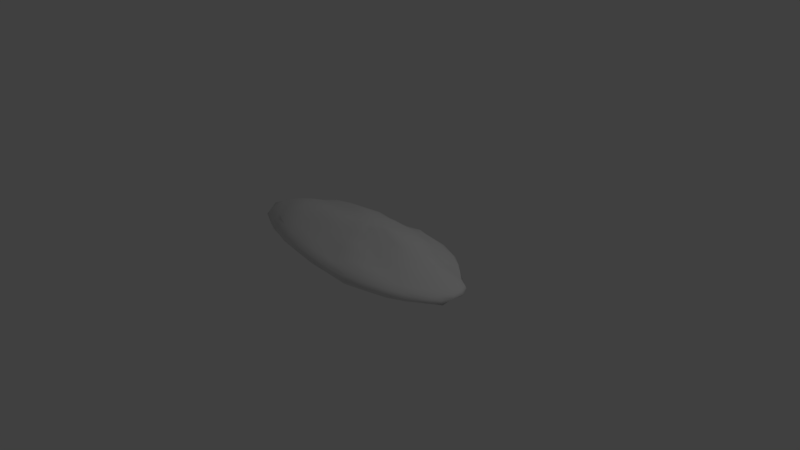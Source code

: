 # Source: SnowBump.blend  (saved by Blender 2.77.0; exported with 4.5.12 LTS)
import bpy
from mathutils import Matrix  # noqa: F401  (used for matrix-valued properties, if any)

bpy.ops.wm.read_factory_settings(use_empty=True)
scene = bpy.context.scene
scene.name = 'Scene'

# ---- collections
col_collection_1 = bpy.data.collections.new('Collection 1'); scene.collection.children.link(col_collection_1)

# ---- world
world_world = bpy.data.worlds.new('World'); scene.world = world_world
world_world.color = (0.05088, 0.05088, 0.05088)
world_world.use_sun_shadow = False
world_world.sun_shadow_jitter_overblur = 0.0
world_world.cycles.sampling_method = 'MANUAL'

# ---- cameras
cam_camera = bpy.data.cameras.new('Camera')
cam_camera.clip_end = 100.0
cam_camera.lens = 35.0
cam_camera.sensor_width = 32.0
cam_camera.sensor_height = 18.0
cam_camera.ortho_scale = 7.314
cam_camera.dof.focus_distance = 0.0
cam_camera.dof.aperture_fstop = 128.0

# ---- lights
light_lamp = bpy.data.lights.new('Lamp', 'POINT')
light_lamp.transmission_factor = 0.0
light_lamp.cutoff_distance = 30.0
light_lamp.energy = 100.0
light_lamp.shadow_buffer_clip_start = 1.001
light_lamp.shadow_soft_size = 0.1
light_lamp.shadow_maximum_resolution = 0.006
light_lamp.use_absolute_resolution = True

# ---- meshes
me_sphere = bpy.data.meshes.new('Sphere')
me_sphere.from_pydata([(-0.2856, 0.0, 0.4604), (-0.5645, 0.0006442, 0.4212), (-0.8777, 0.004047, 0.3959), (-1.2, 0.0, 0.3833), (-1.455, 0.008864, 0.3152), (-1.654, 0.02318, 0.2412), (-1.832, 0.002116, 0.156), (-1.847, 0.0, 0.06673), (-1.756, 0.0, -0.004588), (-1.579, 0.0, -0.03444), (-1.416, 0.0, -0.06746), (-1.185, 0.0, -0.08396), (-0.8918, 0.0, -0.0939), (-0.5693, 0.0, -0.07979), (-0.2776, 0.0, -0.0718), (-0.2801, 0.0391, 0.4603), (-0.5518, 0.07824, 0.4164), (-0.8435, 0.1254, 0.3638), (-1.144, 0.1604, 0.3584), (-1.377, 0.2069, 0.2885), (-1.549, 0.2762, 0.2289), (-1.667, 0.2688, 0.144), (-1.67, 0.2504, 0.07221), (-1.618, 0.2322, 0.01883), (-1.483, 0.2076, -0.001167), (-1.342, 0.1869, -0.02196), (-1.147, 0.1603, -0.06468), (-0.8744, 0.1224, -0.09341), (-0.5643, 0.07901, -0.08242), (-0.2727, 0.03806, -0.0718), (-0.2633, 0.07651, 0.4584), (-0.5205, 0.1523, 0.4188), (-0.7967, 0.2402, 0.3584), (-1.037, 0.3038, 0.3225), (-1.27, 0.3711, 0.2648), (-1.441, 0.4443, 0.2015), (-1.526, 0.4659, 0.128), (-1.509, 0.4473, 0.06807), (-1.486, 0.4338, 0.02699), (-1.382, 0.4012, 0.01029), (-1.256, 0.3635, -0.01106), (-1.078, 0.3132, -0.05992), (-0.8268, 0.241, -0.09611), (-0.5374, 0.1567, -0.0846), (-0.2568, 0.07458, -0.0718), (-0.2376, 0.1113, 0.4599), (-0.4683, 0.2201, 0.4212), (-0.718, 0.3428, 0.3677), (-0.9394, 0.444, 0.3224), (-1.156, 0.5444, 0.2731), (-1.314, 0.6193, 0.2003), (-1.338, 0.6307, 0.115), (-1.323, 0.6232, 0.06712), (-1.301, 0.6116, 0.0386), (-1.26, 0.5906, 0.006612), (-1.133, 0.529, -0.008347), (-0.9526, 0.4456, -0.03503), (-0.7388, 0.3473, -0.08878), (-0.482, 0.2266, -0.08226), (-0.23, 0.1077, -0.0718), (-0.2024, 0.1417, 0.4602), (-0.4019, 0.2826, 0.4282), (-0.6102, 0.4314, 0.3868), (-0.7929, 0.5594, 0.3189), (-0.9674, 0.6819, 0.2611), (-1.082, 0.7624, 0.1817), (-1.129, 0.7959, 0.1126), (-1.16, 0.8179, 0.06717), (-1.143, 0.8044, 0.03117), (-1.082, 0.7598, 0.00494), (-0.9655, 0.6757, -0.006758), (-0.8036, 0.5625, -0.02667), (-0.6135, 0.431, -0.07098), (-0.4043, 0.2843, -0.07803), (-0.195, 0.1365, -0.0718), (-0.1588, 0.1659, 0.4571), (-0.3175, 0.3337, 0.4316), (-0.4626, 0.5005, 0.3767), (-0.6055, 0.6499, 0.3104), (-0.7304, 0.77, 0.2317), (-0.8064, 0.8504, 0.1534), (-0.8671, 0.9145, 0.1061), (-0.8791, 0.927, 0.06765), (-0.8779, 0.9245, 0.04155), (-0.8316, 0.873, 0.02656), (-0.7555, 0.7917, 0.001239), (-0.63, 0.6601, -0.02662), (-0.4778, 0.5019, -0.06633), (-0.3113, 0.3271, -0.07391), (-0.1517, 0.1585, -0.0718), (-0.1095, 0.1836, 0.4538), (-0.2171, 0.3671, 0.4236), (-0.3129, 0.5488, 0.3656), (-0.4025, 0.7227, 0.3035), (-0.4939, 0.8597, 0.2325), (-0.5649, 0.9615, 0.1627), (-0.583, 0.991, 0.09916), (-0.5845, 0.9932, 0.06817), (-0.5733, 0.9721, 0.06127), (-0.5663, 0.9573, 0.03917), (-0.5215, 0.8803, 0.001786), (-0.4394, 0.7422, -0.0406), (-0.3271, 0.5531, -0.06355), (-0.2129, 0.36, -0.07253), (-0.1047, 0.1755, -0.0718), (-0.05647, 0.1942, 0.4511), (-0.1107, 0.3866, 0.4172), (-0.1606, 0.5677, 0.3534), (-0.2039, 0.7352, 0.2762), (-0.2448, 0.8743, 0.2035), (-0.2779, 0.9812, 0.1421), (-0.305, 1.076, 0.1054), (-0.3066, 1.082, 0.06834), (-0.2994, 1.054, 0.0563), (-0.2908, 1.019, 0.0399), (-0.2686, 0.9398, -0.00353), (-0.2255, 0.7895, -0.04395), (-0.1676, 0.587, -0.06435), (-0.109, 0.3808, -0.07209), (-0.05443, 0.187, -0.0718), (-0.001766, 0.1972, 0.448), (-0.001766, 0.3953, 0.4195), (-0.001766, 0.5779, 0.3537), (-0.001766, 0.7335, 0.2604), (-0.001766, 0.8817, 0.1955), (-0.001766, 1.001, 0.1422), (-0.001766, 1.119, 0.1107), (-0.001766, 1.127, 0.06839), (-0.001766, 1.115, 0.04498), (-0.001766, 1.073, 0.01753), (-0.001766, 0.9717, -0.01789), (-0.001766, 0.8168, -0.05761), (-0.001766, 0.6062, -0.07003), (-0.001766, 0.3841, -0.07099), (-0.001766, 0.1899, -0.0718), (0.05223, 0.1917, 0.4412), (0.107, 0.3861, 0.4162), (0.1575, 0.5653, 0.3511), (0.2025, 0.7252, 0.2685), (0.2535, 0.9062, 0.2301), (0.2833, 1.012, 0.158), (0.3057, 1.092, 0.1093), (0.3157, 1.127, 0.06813), (0.3101, 1.105, 0.04056), (0.3, 1.067, 0.00611), (0.2701, 0.9599, -0.02588), (0.2233, 0.7948, -0.05007), (0.1664, 0.5955, -0.07062), (0.1043, 0.3763, -0.07084), (0.05073, 0.1863, -0.0718), (0.104, 0.1803, 0.4401), (0.21, 0.361, 0.4103), (0.3125, 0.5358, 0.3567), (0.4013, 0.6871, 0.2754), (0.4905, 0.8393, 0.2181), (0.5566, 0.9519, 0.1573), (0.602, 1.029, 0.1096), (0.6145, 1.051, 0.0679), (0.6062, 1.035, 0.04108), (0.5852, 0.9974, 0.009225), (0.5224, 0.8884, -0.008128), (0.4357, 0.7418, -0.04006), (0.3261, 0.5576, -0.0673), (0.205, 0.3524, -0.07014), (0.1007, 0.1746, -0.0718), (0.1523, 0.1629, 0.4429), (0.306, 0.3252, 0.4111), (0.4558, 0.4835, 0.359), (0.5678, 0.6019, 0.2543), (0.695, 0.7364, 0.2006), (0.7773, 0.8233, 0.1368), (0.8431, 0.8929, 0.09953), (0.8715, 0.9227, 0.06767), (0.868, 0.9176, 0.04397), (0.813, 0.8564, 0.04022), (0.7464, 0.7854, 0.01013), (0.6197, 0.6524, -0.01474), (0.4661, 0.493, -0.0571), (0.2956, 0.3143, -0.06885), (0.1465, 0.1567, -0.0718), (0.1945, 0.1386, 0.4432), (0.3918, 0.2779, 0.4149), (0.5831, 0.413, 0.3626), (0.7322, 0.5183, 0.2651), (0.8564, 0.606, 0.1785), (0.9596, 0.6788, 0.1215), (1.017, 0.7197, 0.08546), (1.042, 0.7365, 0.06756), (1.048, 0.7394, 0.0579), (1.024, 0.7192, 0.04373), (0.9336, 0.6536, 0.02961), (0.7852, 0.5511, -0.004037), (0.5815, 0.4104, -0.04258), (0.375, 0.266, -0.06779), (0.1875, 0.1336, -0.0718), (0.2304, 0.1095, 0.4477), (0.4644, 0.22, 0.4207), (0.6837, 0.3234, 0.3598), (0.8387, 0.3966, 0.2451), (0.9883, 0.4671, 0.1661), (1.101, 0.5204, 0.1096), (1.144, 0.5408, 0.07432), (1.177, 0.5559, 0.06741), (1.184, 0.5575, 0.06644), (1.151, 0.5377, 0.06954), (1.086, 0.5056, 0.04037), (0.9193, 0.4301, 0.007232), (0.6693, 0.3153, -0.02482), (0.4438, 0.2102, -0.06808), (0.2211, 0.1052, -0.0718), (0.2578, 0.07593, 0.4527), (0.512, 0.1503, 0.4143), (0.7522, 0.2205, 0.3516), (0.9407, 0.2757, 0.2519), (1.089, 0.319, 0.1605), (1.231, 0.3605, 0.1124), (1.279, 0.3746, 0.07567), (1.301, 0.3809, 0.06719), (1.318, 0.3846, 0.06274), (1.295, 0.3752, 0.05462), (1.211, 0.3495, 0.03169), (1.016, 0.2943, 0.01886), (0.7434, 0.217, -0.01942), (0.4952, 0.1454, -0.06827), (0.247, 0.07275, -0.0718), (0.2771, 0.03917, 0.4617), (0.5454, 0.07685, 0.4168), (0.8041, 0.1132, 0.3571), (1.029, 0.1448, 0.2749), (1.208, 0.1699, 0.1893), (1.382, 0.1943, 0.1398), (1.472, 0.207, 0.09637), (1.491, 0.2097, 0.06697), (1.485, 0.2084, 0.04324), (1.411, 0.197, 0.03236), (1.293, 0.1798, 0.02169), (1.092, 0.1522, 0.004124), (0.7995, 0.1121, -0.02481), (0.5283, 0.07446, -0.06888), (0.2621, 0.03706, -0.0718), (0.2827, -7.451e-09, 0.4622), (0.5556, 4.284e-08, 0.4161), (0.8054, 2.887e-08, 0.3428), (1.04, -2.98e-08, 0.2678), (1.274, -1.015e-07, 0.2122), (1.443, 7.916e-08, 0.1523), (1.532, -1.08e-07, 0.1019), (1.565, -1.285e-07, 0.06692), (1.543, -1.09e-07, 0.03697), (1.466, 7.916e-08, 0.01846), (1.349, -1.052e-07, -0.007427), (1.13, -3.166e-08, -0.01687), (0.8306, -1.304e-08, -0.0376), (0.5417, 4.657e-09, -0.06993), (0.2654, 4.657e-09, -0.0718), (0.2753, -0.03891, 0.4567), (0.5407, -0.0762, 0.41), (0.7869, -0.1108, 0.3398), (1.012, -0.1424, 0.2619), (1.243, -0.1749, 0.2088), (1.41, -0.1982, 0.1501), (1.527, -0.2147, 0.1063), (1.549, -0.2178, 0.06693), (1.506, -0.2114, 0.03898), (1.464, -0.2048, 0.006385), (1.329, -0.1855, -0.01305), (1.121, -0.1568, -0.03466), (0.8296, -0.1164, -0.05205), (0.5328, -0.07509, -0.07053), (0.2582, -0.03651, -0.0718), (0.2573, -0.07579, 0.4512), (0.5018, -0.1473, 0.3981), (0.7368, -0.216, 0.3352), (0.963, -0.2822, 0.2697), (1.173, -0.3437, 0.2102), (1.321, -0.387, 0.1476), (1.429, -0.4185, 0.1046), (1.478, -0.4326, 0.06698), (1.514, -0.443, 0.01981), (1.408, -0.4105, -0.005465), (1.249, -0.3624, -0.007469), (1.047, -0.3043, -0.02263), (0.789, -0.2307, -0.06086), (0.4984, -0.1463, -0.06937), (0.2405, -0.07085, -0.0718), (0.2304, -0.1096, 0.4479), (0.4405, -0.2087, 0.3734), (0.6587, -0.3116, 0.3291), (0.8705, -0.4116, 0.2733), (1.054, -0.4983, 0.2092), (1.209, -0.5714, 0.1563), (1.325, -0.626, 0.1129), (1.338, -0.6321, 0.06709), (1.344, -0.6341, 0.02703), (1.261, -0.5926, 0.004229), (1.133, -0.5307, -0.01198), (0.9451, -0.4435, -0.02921), (0.7126, -0.3363, -0.06513), (0.4503, -0.2133, -0.07032), (0.2146, -0.1021, -0.0718), (0.1964, -0.1399, 0.4505), (0.3732, -0.2647, 0.366), (0.5591, -0.396, 0.3244), (0.7313, -0.5177, 0.2642), (0.9056, -0.6407, 0.2163), (1.025, -0.7248, 0.1546), (1.131, -0.8, 0.114), (1.179, -0.8334, 0.0671), (1.16, -0.8196, 0.02492), (1.095, -0.7716, -0.006309), (0.9702, -0.6821, -0.01726), (0.8001, -0.5626, -0.02669), (0.5986, -0.4228, -0.05905), (0.3811, -0.2703, -0.06988), (0.1809, -0.129, -0.0718), (0.1533, -0.1639, 0.4467), (0.2932, -0.3117, 0.3623), (0.4382, -0.465, 0.3166), (0.5676, -0.6017, 0.2507), (0.7085, -0.7506, 0.2138), (0.8289, -0.8779, 0.1703), (0.9008, -0.9539, 0.118), (0.9332, -0.988, 0.06735), (0.9269, -0.9807, 0.02166), (0.8658, -0.9147, -0.007675), (0.7634, -0.8048, -0.01699), (0.6253, -0.6588, -0.02453), (0.4588, -0.485, -0.04909), (0.2929, -0.3115, -0.06781), (0.1403, -0.1502, -0.0718), (-0.001766, 0.0, -0.0718), (0.1046, -0.1814, 0.443), (0.2044, -0.3515, 0.3748), (0.3008, -0.5157, 0.3064), (0.3969, -0.6797, 0.2598), (0.496, -0.8486, 0.2259), (0.5959, -1.019, 0.1942), (0.6422, -1.098, 0.1283), (0.6602, -1.128, 0.06753), (0.6404, -1.094, 0.02207), (0.5946, -1.014, -0.003223), (0.5228, -0.8893, -0.009131), (0.4299, -0.7311, -0.0263), (0.3124, -0.5336, -0.04817), (0.1998, -0.3437, -0.06755), (0.09516, -0.1652, -0.0718), (0.05219, -0.1915, 0.4377), (0.1036, -0.3739, 0.3741), (0.1569, -0.5631, 0.3341), (0.2076, -0.7432, 0.2848), (0.2531, -0.9049, 0.2289), (0.3065, -1.095, 0.2009), (0.3327, -1.187, 0.1339), (0.3457, -1.233, 0.06764), (0.3333, -1.189, 0.01505), (0.302, -1.075, 0.0007148), (0.2657, -0.9425, -0.006513), (0.2172, -0.7711, -0.02347), (0.1574, -0.5627, -0.0478), (0.1004, -0.3626, -0.06721), (0.04725, -0.174, -0.0718), (-0.001766, -0.1972, 0.4469), (-0.001766, -0.3827, 0.3791), (-0.001766, -0.5781, 0.3418), (-0.001766, -0.7591, 0.2852), (-0.001766, -0.9006, 0.2087), (-0.001766, -1.064, 0.1742), (-0.001767, -1.207, 0.1331), (-0.001766, -1.232, 0.06792), (-0.001767, -1.174, 0.02715), (-0.001766, -1.069, 0.02036), (-0.001766, -0.9477, 0.007477), (-0.001766, -0.7761, -0.01445), (-0.001766, -0.5645, -0.04334), (-0.001766, -0.3696, -0.0674), (-0.001766, -0.1778, -0.0718), (-0.05672, -0.1951, 0.4543), (-0.1087, -0.3797, 0.394), (-0.1596, -0.5602, 0.3303), (-0.2112, -0.7433, 0.2861), (-0.2546, -0.8977, 0.2231), (-0.297, -1.048, 0.1768), (-0.3258, -1.15, 0.1244), (-0.336, -1.186, 0.06786), (-0.327, -1.153, 0.02592), (-0.3001, -1.054, 0.01527), (-0.263, -0.9176, 0.02042), (-0.2182, -0.7611, -0.01284), (-0.1608, -0.5624, -0.04766), (-0.1044, -0.3643, -0.06764), (-0.05118, -0.1754, -0.0718), (-0.1096, -0.1838, 0.4547), (-0.2129, -0.36, 0.4036), (-0.3181, -0.5392, 0.3593), (-0.4129, -0.701, 0.2913), (-0.5177, -0.8796, 0.2517), (-0.6005, -1.021, 0.1952), (-0.6449, -1.096, 0.128), (-0.6615, -1.125, 0.06755), (-0.6249, -1.061, 0.03262), (-0.5817, -0.9849, 0.01856), (-0.5182, -0.8741, 0.009213), (-0.4275, -0.7203, -0.01294), (-0.3195, -0.5399, -0.05298), (-0.2039, -0.3447, -0.06786), (-0.1001, -0.1676, -0.0718), (-0.158, -0.1651, 0.453), (-0.3115, -0.3273, 0.4156), (-0.4699, -0.4948, 0.3779), (-0.6141, -0.6471, 0.3125), (-0.7624, -0.8039, 0.263), (-0.8866, -0.9351, 0.2053), (-0.9766, -1.03, 0.1411), (-0.9879, -1.042, 0.06709), (-0.926, -0.976, 0.02331), (-0.8611, -0.9056, -0.0002084), (-0.766, -0.8037, -0.01557), (-0.6407, -0.6723, -0.04578), (-0.4764, -0.5003, -0.06461), (-0.2964, -0.3113, -0.06778), (-0.1479, -0.1544, -0.0718), (-0.1995, -0.1396, 0.4488), (-0.4036, -0.2838, 0.4317), (-0.6161, -0.4338, 0.4037), (-0.8119, -0.572, 0.3446), (-0.9995, -0.7212, 0.2819), (-1.159, -0.8414, 0.2181), (-1.268, -0.8948, 0.1476), (-1.282, -0.9039, 0.06677), (-1.228, -0.8655, 0.006048), (-1.141, -0.8034, -0.03655), (-1.015, -0.7147, -0.07086), (-0.8389, -0.5897, -0.08245), (-0.6158, -0.4327, -0.07345), (-0.3816, -0.2682, -0.06888), (-0.1894, -0.1325, -0.0718), (-0.2344, -0.1098, 0.4493), (-0.4788, -0.2251, 0.4393), (-0.7394, -0.348, 0.4218), (-0.9816, -0.475, 0.3655), (-1.257, -0.696, 0.3216), (-1.392, -0.6836, 0.2262), (-1.52, -0.707, 0.146), (-1.569, -0.7392, 0.06638), (-1.528, -0.7204, -0.01737), (-1.408, -0.6648, -0.08171), (-1.233, -0.5827, -0.1203), (-1.007, -0.4742, -0.115), (-0.7279, -0.342, -0.07716), (-0.4584, -0.2154, -0.07204), (-0.2249, -0.1053, -0.0718), (-0.001767, -1.248e-07, 0.4648), (-0.2602, -0.07559, 0.4492), (-0.5309, -0.1548, 0.438), (-0.8246, -0.2407, 0.4252), (-1.129, -0.3565, 0.3935), (-1.4, -0.4328, 0.33), (-1.593, -0.4178, 0.2154), (-1.762, -0.4982, 0.1546), (-1.833, -0.5356, 0.06657), (-1.711, -0.5002, -0.02229), (-1.539, -0.4501, -0.0728), (-1.353, -0.3958, -0.1092), (-1.11, -0.3238, -0.105), (-0.8063, -0.2348, -0.07456), (-0.5141, -0.1498, -0.07399), (-0.2529, -0.07344, -0.0718), (-0.2789, -0.03892, 0.4569), (-0.5549, -0.07767, 0.4254), (-0.8736, -0.1214, 0.4201), (-1.211, -0.1708, 0.4086), (-1.467, -0.1982, 0.3252), (-1.703, -0.2203, 0.2421), (-1.87, -0.2624, 0.1678), (-1.912, -0.2683, 0.06665), (-1.824, -0.2561, -0.02493), (-1.647, -0.2314, -0.08218), (-1.429, -0.2005, -0.105), (-1.186, -0.1662, -0.1156), (-0.8668, -0.1213, -0.08546), (-0.5515, -0.07722, -0.07659), (-0.2708, -0.03778, -0.0718)], [], [(10, 9, 24, 25), (3, 2, 17, 18), (11, 10, 25, 26), (4, 3, 18, 19), (12, 11, 26, 27), (5, 4, 19, 20), (13, 12, 27, 28), (6, 5, 20, 21), (14, 13, 28, 29), (7, 6, 21, 22), (0, 451, 15), (330, 14, 29), (8, 7, 22, 23), (1, 0, 15, 16), (9, 8, 23, 24), (2, 1, 16, 17), (16, 15, 30, 31), (24, 23, 38, 39), (17, 16, 31, 32), (25, 24, 39, 40), (18, 17, 32, 33), (26, 25, 40, 41), (19, 18, 33, 34), (27, 26, 41, 42), (20, 19, 34, 35), (28, 27, 42, 43), (21, 20, 35, 36), (29, 28, 43, 44), (22, 21, 36, 37), (15, 451, 30), (330, 29, 44), (23, 22, 37, 38), (35, 34, 49, 50), (43, 42, 57, 58), (36, 35, 50, 51), (44, 43, 58, 59), (37, 36, 51, 52), (30, 451, 45), (330, 44, 59), (38, 37, 52, 53), (31, 30, 45, 46), (39, 38, 53, 54), (32, 31, 46, 47), (40, 39, 54, 55), (33, 32, 47, 48), (41, 40, 55, 56), (34, 33, 48, 49), (42, 41, 56, 57), (54, 53, 68, 69), (47, 46, 61, 62), (55, 54, 69, 70), (48, 47, 62, 63), (56, 55, 70, 71), (49, 48, 63, 64), (57, 56, 71, 72), (50, 49, 64, 65), (58, 57, 72, 73), (51, 50, 65, 66), (59, 58, 73, 74), (52, 51, 66, 67), (45, 451, 60), (330, 59, 74), (53, 52, 67, 68), (46, 45, 60, 61), (73, 72, 87, 88), (66, 65, 80, 81), (74, 73, 88, 89), (67, 66, 81, 82), (60, 451, 75), (330, 74, 89), (68, 67, 82, 83), (61, 60, 75, 76), (69, 68, 83, 84), (62, 61, 76, 77), (70, 69, 84, 85), (63, 62, 77, 78), (71, 70, 85, 86), (64, 63, 78, 79), (72, 71, 86, 87), (65, 64, 79, 80), (85, 84, 99, 100), (78, 77, 92, 93), (86, 85, 100, 101), (79, 78, 93, 94), (87, 86, 101, 102), (80, 79, 94, 95), (88, 87, 102, 103), (81, 80, 95, 96), (89, 88, 103, 104), (82, 81, 96, 97), (75, 451, 90), (330, 89, 104), (83, 82, 97, 98), (76, 75, 90, 91), (84, 83, 98, 99), (77, 76, 91, 92), (104, 103, 118, 119), (97, 96, 111, 112), (90, 451, 105), (330, 104, 119), (98, 97, 112, 113), (91, 90, 105, 106), (99, 98, 113, 114), (92, 91, 106, 107), (100, 99, 114, 115), (93, 92, 107, 108), (101, 100, 115, 116), (94, 93, 108, 109), (102, 101, 116, 117), (95, 94, 109, 110), (103, 102, 117, 118), (96, 95, 110, 111), (108, 107, 122, 123), (116, 115, 130, 131), (109, 108, 123, 124), (117, 116, 131, 132), (110, 109, 124, 125), (118, 117, 132, 133), (111, 110, 125, 126), (119, 118, 133, 134), (112, 111, 126, 127), (105, 451, 120), (330, 119, 134), (113, 112, 127, 128), (106, 105, 120, 121), (114, 113, 128, 129), (107, 106, 121, 122), (115, 114, 129, 130), (127, 126, 141, 142), (120, 451, 135), (330, 134, 149), (128, 127, 142, 143), (121, 120, 135, 136), (129, 128, 143, 144), (122, 121, 136, 137), (130, 129, 144, 145), (123, 122, 137, 138), (131, 130, 145, 146), (124, 123, 138, 139), (132, 131, 146, 147), (125, 124, 139, 140), (133, 132, 147, 148), (126, 125, 140, 141), (134, 133, 148, 149), (146, 145, 160, 161), (139, 138, 153, 154), (147, 146, 161, 162), (140, 139, 154, 155), (148, 147, 162, 163), (141, 140, 155, 156), (149, 148, 163, 164), (142, 141, 156, 157), (135, 451, 150), (330, 149, 164), (143, 142, 157, 158), (136, 135, 150, 151), (144, 143, 158, 159), (137, 136, 151, 152), (145, 144, 159, 160), (138, 137, 152, 153), (150, 451, 165), (330, 164, 179), (158, 157, 172, 173), (151, 150, 165, 166), (159, 158, 173, 174), (152, 151, 166, 167), (160, 159, 174, 175), (153, 152, 167, 168), (161, 160, 175, 176), (154, 153, 168, 169), (162, 161, 176, 177), (155, 154, 169, 170), (163, 162, 177, 178), (156, 155, 170, 171), (164, 163, 178, 179), (157, 156, 171, 172), (169, 168, 183, 184), (177, 176, 191, 192), (170, 169, 184, 185), (178, 177, 192, 193), (171, 170, 185, 186), (179, 178, 193, 194), (172, 171, 186, 187), (165, 451, 180), (330, 179, 194), (173, 172, 187, 188), (166, 165, 180, 181), (174, 173, 188, 189), (167, 166, 181, 182), (175, 174, 189, 190), (168, 167, 182, 183), (176, 175, 190, 191), (188, 187, 202, 203), (181, 180, 195, 196), (189, 188, 203, 204), (182, 181, 196, 197), (190, 189, 204, 205), (183, 182, 197, 198), (191, 190, 205, 206), (184, 183, 198, 199), (192, 191, 206, 207), (185, 184, 199, 200), (193, 192, 207, 208), (186, 185, 200, 201), (194, 193, 208, 209), (187, 186, 201, 202), (180, 451, 195), (330, 194, 209), (207, 206, 221, 222), (200, 199, 214, 215), (208, 207, 222, 223), (201, 200, 215, 216), (209, 208, 223, 224), (202, 201, 216, 217), (195, 451, 210), (330, 209, 224), (203, 202, 217, 218), (196, 195, 210, 211), (204, 203, 218, 219), (197, 196, 211, 212), (205, 204, 219, 220), (198, 197, 212, 213), (206, 205, 220, 221), (199, 198, 213, 214), (219, 218, 233, 234), (212, 211, 226, 227), (220, 219, 234, 235), (213, 212, 227, 228), (221, 220, 235, 236), (214, 213, 228, 229), (222, 221, 236, 237), (215, 214, 229, 230), (223, 222, 237, 238), (216, 215, 230, 231), (224, 223, 238, 239), (217, 216, 231, 232), (210, 451, 225), (330, 224, 239), (218, 217, 232, 233), (211, 210, 225, 226), (238, 237, 252, 253), (231, 230, 245, 246), (239, 238, 253, 254), (232, 231, 246, 247), (225, 451, 240), (330, 239, 254), (233, 232, 247, 248), (226, 225, 240, 241), (234, 233, 248, 249), (227, 226, 241, 242), (235, 234, 249, 250), (228, 227, 242, 243), (236, 235, 250, 251), (229, 228, 243, 244), (237, 236, 251, 252), (230, 229, 244, 245), (242, 241, 256, 257), (250, 249, 264, 265), (243, 242, 257, 258), (251, 250, 265, 266), (244, 243, 258, 259), (252, 251, 266, 267), (245, 244, 259, 260), (253, 252, 267, 268), (246, 245, 260, 261), (254, 253, 268, 269), (247, 246, 261, 262), (240, 451, 255), (330, 254, 269), (248, 247, 262, 263), (241, 240, 255, 256), (249, 248, 263, 264), (261, 260, 275, 276), (269, 268, 283, 284), (262, 261, 276, 277), (255, 451, 270), (330, 269, 284), (263, 262, 277, 278), (256, 255, 270, 271), (264, 263, 278, 279), (257, 256, 271, 272), (265, 264, 279, 280), (258, 257, 272, 273), (266, 265, 280, 281), (259, 258, 273, 274), (267, 266, 281, 282), (260, 259, 274, 275), (268, 267, 282, 283), (280, 279, 294, 295), (273, 272, 287, 288), (281, 280, 295, 296), (274, 273, 288, 289), (282, 281, 296, 297), (275, 274, 289, 290), (283, 282, 297, 298), (276, 275, 290, 291), (284, 283, 298, 299), (277, 276, 291, 292), (270, 451, 285), (330, 284, 299), (278, 277, 292, 293), (271, 270, 285, 286), (279, 278, 293, 294), (272, 271, 286, 287), (299, 298, 313, 314), (292, 291, 306, 307), (285, 451, 300), (330, 299, 314), (293, 292, 307, 308), (286, 285, 300, 301), (294, 293, 308, 309), (287, 286, 301, 302), (295, 294, 309, 310), (288, 287, 302, 303), (296, 295, 310, 311), (289, 288, 303, 304), (297, 296, 311, 312), (290, 289, 304, 305), (298, 297, 312, 313), (291, 290, 305, 306), (303, 302, 317, 318), (311, 310, 325, 326), (304, 303, 318, 319), (312, 311, 326, 327), (305, 304, 319, 320), (313, 312, 327, 328), (306, 305, 320, 321), (314, 313, 328, 329), (307, 306, 321, 322), (300, 451, 315), (330, 314, 329), (308, 307, 322, 323), (301, 300, 315, 316), (309, 308, 323, 324), (302, 301, 316, 317), (310, 309, 324, 325), (322, 321, 337, 338), (315, 451, 331), (330, 329, 345), (323, 322, 338, 339), (316, 315, 331, 332), (324, 323, 339, 340), (317, 316, 332, 333), (325, 324, 340, 341), (318, 317, 333, 334), (326, 325, 341, 342), (319, 318, 334, 335), (327, 326, 342, 343), (320, 319, 335, 336), (328, 327, 343, 344), (321, 320, 336, 337), (329, 328, 344, 345), (342, 341, 356, 357), (335, 334, 349, 350), (343, 342, 357, 358), (336, 335, 350, 351), (344, 343, 358, 359), (337, 336, 351, 352), (345, 344, 359, 360), (338, 337, 352, 353), (331, 451, 346), (330, 345, 360), (339, 338, 353, 354), (332, 331, 346, 347), (340, 339, 354, 355), (333, 332, 347, 348), (341, 340, 355, 356), (334, 333, 348, 349), (330, 360, 375), (354, 353, 368, 369), (347, 346, 361, 362), (355, 354, 369, 370), (348, 347, 362, 363), (356, 355, 370, 371), (349, 348, 363, 364), (357, 356, 371, 372), (350, 349, 364, 365), (358, 357, 372, 373), (351, 350, 365, 366), (359, 358, 373, 374), (352, 351, 366, 367), (360, 359, 374, 375), (353, 352, 367, 368), (346, 451, 361), (373, 372, 387, 388), (366, 365, 380, 381), (374, 373, 388, 389), (367, 366, 381, 382), (375, 374, 389, 390), (368, 367, 382, 383), (361, 451, 376), (330, 375, 390), (369, 368, 383, 384), (362, 361, 376, 377), (370, 369, 384, 385), (363, 362, 377, 378), (371, 370, 385, 386), (364, 363, 378, 379), (372, 371, 386, 387), (365, 364, 379, 380), (377, 376, 391, 392), (385, 384, 399, 400), (378, 377, 392, 393), (386, 385, 400, 401), (379, 378, 393, 394), (387, 386, 401, 402), (380, 379, 394, 395), (388, 387, 402, 403), (381, 380, 395, 396), (389, 388, 403, 404), (382, 381, 396, 397), (390, 389, 404, 405), (383, 382, 397, 398), (376, 451, 391), (330, 390, 405), (384, 383, 398, 399), (396, 395, 410, 411), (404, 403, 418, 419), (397, 396, 411, 412), (405, 404, 419, 420), (398, 397, 412, 413), (391, 451, 406), (330, 405, 420), (399, 398, 413, 414), (392, 391, 406, 407), (400, 399, 414, 415), (393, 392, 407, 408), (401, 400, 415, 416), (394, 393, 408, 409), (402, 401, 416, 417), (395, 394, 409, 410), (403, 402, 417, 418), (415, 414, 429, 430), (408, 407, 422, 423), (416, 415, 430, 431), (409, 408, 423, 424), (417, 416, 431, 432), (410, 409, 424, 425), (418, 417, 432, 433), (411, 410, 425, 426), (419, 418, 433, 434), (412, 411, 426, 427), (420, 419, 434, 435), (413, 412, 427, 428), (406, 451, 421), (330, 420, 435), (414, 413, 428, 429), (407, 406, 421, 422), (434, 433, 448, 449), (427, 426, 441, 442), (435, 434, 449, 450), (428, 427, 442, 443), (421, 451, 436), (330, 435, 450), (429, 428, 443, 444), (422, 421, 436, 437), (430, 429, 444, 445), (423, 422, 437, 438), (431, 430, 445, 446), (424, 423, 438, 439), (432, 431, 446, 447), (425, 424, 439, 440), (433, 432, 447, 448), (426, 425, 440, 441), (438, 437, 453, 454), (446, 445, 461, 462), (439, 438, 454, 455), (447, 446, 462, 463), (440, 439, 455, 456), (448, 447, 463, 464), (441, 440, 456, 457), (449, 448, 464, 465), (442, 441, 457, 458), (450, 449, 465, 466), (443, 442, 458, 459), (436, 451, 452), (330, 450, 466), (444, 443, 459, 460), (437, 436, 452, 453), (445, 444, 460, 461), (458, 457, 472, 473), (466, 465, 480, 481), (459, 458, 473, 474), (452, 451, 467), (330, 466, 481), (460, 459, 474, 475), (453, 452, 467, 468), (461, 460, 475, 476), (454, 453, 468, 469), (462, 461, 476, 477), (455, 454, 469, 470), (463, 462, 477, 478), (456, 455, 470, 471), (464, 463, 478, 479), (457, 456, 471, 472), (465, 464, 479, 480), (477, 476, 9, 10), (470, 469, 2, 3), (478, 477, 10, 11), (471, 470, 3, 4), (479, 478, 11, 12), (472, 471, 4, 5), (480, 479, 12, 13), (473, 472, 5, 6), (481, 480, 13, 14), (474, 473, 6, 7), (467, 451, 0), (330, 481, 14), (475, 474, 7, 8), (468, 467, 0, 1), (476, 475, 8, 9), (469, 468, 1, 2)])
me_sphere.polygons.foreach_set('use_smooth', [True] * 512)
_uv = me_sphere.uv_layers.new(name='UVMap')
_uv.uv.foreach_set('vector', [0.1056, 0.7172, 0.0771, 0.7124, 0.09456, 0.6728, 0.1191, 0.6803, 0.1562, 0.249, 0.2045, 0.2575, 0.2053, 0.2809, 0.1588, 0.2776, 0.144, 0.7219, 0.1056, 0.7172, 0.1191, 0.6803, 0.1536, 0.6925, 0.1124, 0.2463, 0.1562, 0.249, 0.1588, 0.2776, 0.1158, 0.2833, 0.1929, 0.7286, 0.144, 0.7219, 0.1536, 0.6925, 0.1991, 0.7069, 0.073, 0.2452, 0.1124, 0.2463, 0.1158, 0.2833, 0.08081, 0.2929, 0.2471, 0.7366, 0.1929, 0.7286, 0.1991, 0.7069, 0.2499, 0.7223, 0.03335, 0.2373, 0.073, 0.2452, 0.08081, 0.2929, 0.04485, 0.2941, 0.2963, 0.7436, 0.2471, 0.7366, 0.2499, 0.7223, 0.2981, 0.7367, 0.0001122, 0.2392, 0.03335, 0.2373, 0.04485, 0.2941, 0.01786, 0.3003, 0.2984, 0.2672, 0.3419, 0.2721, 0.2986, 0.2737, 0.3429, 0.7499, 0.2963, 0.7436, 0.2981, 0.7367, 0.04595, 0.7096, 0.01673, 0.701, 0.05207, 0.6523, 0.07028, 0.6648, 0.2538, 0.2628, 0.2984, 0.2672, 0.2986, 0.2737, 0.2541, 0.2763, 0.0771, 0.7124, 0.04595, 0.7096, 0.07028, 0.6648, 0.09456, 0.6728, 0.2045, 0.2575, 0.2538, 0.2628, 0.2541, 0.2763, 0.2053, 0.2809, 0.2541, 0.2763, 0.2986, 0.2737, 0.3004, 0.2802, 0.258, 0.2893, 0.09456, 0.6728, 0.07028, 0.6648, 0.09813, 0.6289, 0.116, 0.6376, 0.2053, 0.2809, 0.2541, 0.2763, 0.258, 0.2893, 0.2099, 0.3012, 0.1191, 0.6803, 0.09456, 0.6728, 0.116, 0.6376, 0.1378, 0.6491, 0.1588, 0.2776, 0.2053, 0.2809, 0.2099, 0.3012, 0.1688, 0.3079, 0.1536, 0.6925, 0.1191, 0.6803, 0.1378, 0.6491, 0.1696, 0.6663, 0.1158, 0.2833, 0.1588, 0.2776, 0.1688, 0.3079, 0.1253, 0.3169, 0.1991, 0.7069, 0.1536, 0.6925, 0.1696, 0.6663, 0.2103, 0.6868, 0.08081, 0.2929, 0.1158, 0.2833, 0.1253, 0.3169, 0.08872, 0.3292, 0.2499, 0.7223, 0.1991, 0.7069, 0.2103, 0.6868, 0.2564, 0.7087, 0.04485, 0.2941, 0.08081, 0.2929, 0.08872, 0.3292, 0.05978, 0.3381, 0.2981, 0.7367, 0.2499, 0.7223, 0.2564, 0.7087, 0.3017, 0.7304, 0.01786, 0.3003, 0.04485, 0.2941, 0.05978, 0.3381, 0.03874, 0.3488, 0.2986, 0.2737, 0.3419, 0.2721, 0.3004, 0.2802, 0.3429, 0.7499, 0.2981, 0.7367, 0.3017, 0.7304, 0.07028, 0.6648, 0.05207, 0.6523, 0.08695, 0.6178, 0.09813, 0.6289, 0.08872, 0.3292, 0.1253, 0.3169, 0.1418, 0.3491, 0.1072, 0.3631, 0.2564, 0.7087, 0.2103, 0.6868, 0.2275, 0.6698, 0.2675, 0.6972, 0.05978, 0.3381, 0.08872, 0.3292, 0.1072, 0.3631, 0.08182, 0.3797, 0.3017, 0.7304, 0.2564, 0.7087, 0.2675, 0.6972, 0.307, 0.7249, 0.03874, 0.3488, 0.05978, 0.3381, 0.08182, 0.3797, 0.06775, 0.392, 0.3004, 0.2802, 0.3419, 0.2721, 0.3037, 0.2864, 0.3429, 0.7499, 0.3017, 0.7304, 0.307, 0.7249, 0.09813, 0.6289, 0.08695, 0.6178, 0.1255, 0.588, 0.1333, 0.5963, 0.258, 0.2893, 0.3004, 0.2802, 0.3037, 0.2864, 0.265, 0.3015, 0.116, 0.6376, 0.09813, 0.6289, 0.1333, 0.5963, 0.1438, 0.6059, 0.2099, 0.3012, 0.258, 0.2893, 0.265, 0.3015, 0.2213, 0.3198, 0.1378, 0.6491, 0.116, 0.6376, 0.1438, 0.6059, 0.164, 0.6217, 0.1688, 0.3079, 0.2099, 0.3012, 0.2213, 0.3198, 0.1816, 0.3346, 0.1696, 0.6663, 0.1378, 0.6491, 0.164, 0.6217, 0.1931, 0.6426, 0.1253, 0.3169, 0.1688, 0.3079, 0.1816, 0.3346, 0.1418, 0.3491, 0.2103, 0.6868, 0.1696, 0.6663, 0.1931, 0.6426, 0.2275, 0.6698, 0.1438, 0.6059, 0.1333, 0.5963, 0.1696, 0.569, 0.1794, 0.5813, 0.2213, 0.3198, 0.265, 0.3015, 0.2748, 0.3129, 0.2386, 0.3357, 0.164, 0.6217, 0.1438, 0.6059, 0.1794, 0.5813, 0.1966, 0.5992, 0.1816, 0.3346, 0.2213, 0.3198, 0.2386, 0.3357, 0.2023, 0.3585, 0.1931, 0.6426, 0.164, 0.6217, 0.1966, 0.5992, 0.2212, 0.6243, 0.1418, 0.3491, 0.1816, 0.3346, 0.2023, 0.3585, 0.1669, 0.3794, 0.2275, 0.6698, 0.1931, 0.6426, 0.2212, 0.6243, 0.2505, 0.6563, 0.1072, 0.3631, 0.1418, 0.3491, 0.1669, 0.3794, 0.1369, 0.4008, 0.2675, 0.6972, 0.2275, 0.6698, 0.2505, 0.6563, 0.2821, 0.6884, 0.08182, 0.3797, 0.1072, 0.3631, 0.1369, 0.4008, 0.1155, 0.4194, 0.307, 0.7249, 0.2675, 0.6972, 0.2821, 0.6884, 0.3137, 0.7204, 0.06775, 0.392, 0.08182, 0.3797, 0.1155, 0.4194, 0.1013, 0.4323, 0.3037, 0.2864, 0.3419, 0.2721, 0.3085, 0.292, 0.3429, 0.7499, 0.307, 0.7249, 0.3137, 0.7204, 0.1333, 0.5963, 0.1255, 0.588, 0.1626, 0.5578, 0.1696, 0.569, 0.265, 0.3015, 0.3037, 0.2864, 0.3085, 0.292, 0.2748, 0.3129, 0.2821, 0.6884, 0.2505, 0.6563, 0.2754, 0.6463, 0.2989, 0.6827, 0.1155, 0.4194, 0.1369, 0.4008, 0.1776, 0.4357, 0.1599, 0.4531, 0.3137, 0.7204, 0.2821, 0.6884, 0.2989, 0.6827, 0.3215, 0.7174, 0.1013, 0.4323, 0.1155, 0.4194, 0.1599, 0.4531, 0.1511, 0.4657, 0.3085, 0.292, 0.3419, 0.2721, 0.3146, 0.2969, 0.3429, 0.7499, 0.3137, 0.7204, 0.3215, 0.7174, 0.1696, 0.569, 0.1626, 0.5578, 0.2139, 0.5424, 0.2158, 0.5516, 0.2748, 0.3129, 0.3085, 0.292, 0.3146, 0.2969, 0.2871, 0.3225, 0.1794, 0.5813, 0.1696, 0.569, 0.2158, 0.5516, 0.2232, 0.5631, 0.2386, 0.3357, 0.2748, 0.3129, 0.2871, 0.3225, 0.2595, 0.3515, 0.1966, 0.5992, 0.1794, 0.5813, 0.2232, 0.5631, 0.2349, 0.5817, 0.2023, 0.3585, 0.2386, 0.3357, 0.2595, 0.3515, 0.23, 0.3803, 0.2212, 0.6243, 0.1966, 0.5992, 0.2349, 0.5817, 0.2533, 0.6107, 0.1669, 0.3794, 0.2023, 0.3585, 0.23, 0.3803, 0.2006, 0.4089, 0.2505, 0.6563, 0.2212, 0.6243, 0.2533, 0.6107, 0.2754, 0.6463, 0.1369, 0.4008, 0.1669, 0.3794, 0.2006, 0.4089, 0.1776, 0.4357, 0.2349, 0.5817, 0.2232, 0.5631, 0.2711, 0.5505, 0.2777, 0.5708, 0.23, 0.3803, 0.2595, 0.3515, 0.2817, 0.3643, 0.2614, 0.3982, 0.2533, 0.6107, 0.2349, 0.5817, 0.2777, 0.5708, 0.2887, 0.6021, 0.2006, 0.4089, 0.23, 0.3803, 0.2614, 0.3982, 0.24, 0.4297, 0.2754, 0.6463, 0.2533, 0.6107, 0.2887, 0.6021, 0.3023, 0.6406, 0.1776, 0.4357, 0.2006, 0.4089, 0.24, 0.4297, 0.2213, 0.4581, 0.2989, 0.6827, 0.2754, 0.6463, 0.3023, 0.6406, 0.3164, 0.679, 0.1599, 0.4531, 0.1776, 0.4357, 0.2213, 0.4581, 0.2096, 0.4801, 0.3215, 0.7174, 0.2989, 0.6827, 0.3164, 0.679, 0.3299, 0.7154, 0.1511, 0.4657, 0.1599, 0.4531, 0.2096, 0.4801, 0.2046, 0.4912, 0.3146, 0.2969, 0.3419, 0.2721, 0.3217, 0.3008, 0.3429, 0.7499, 0.3215, 0.7174, 0.3299, 0.7154, 0.2158, 0.5516, 0.2139, 0.5424, 0.2679, 0.5372, 0.2695, 0.5422, 0.2871, 0.3225, 0.3146, 0.2969, 0.3217, 0.3008, 0.3016, 0.3306, 0.2232, 0.5631, 0.2158, 0.5516, 0.2695, 0.5422, 0.2711, 0.5505, 0.2595, 0.3515, 0.2871, 0.3225, 0.3016, 0.3306, 0.2817, 0.3643, 0.3299, 0.7154, 0.3164, 0.679, 0.3344, 0.6777, 0.3386, 0.7144, 0.2046, 0.4912, 0.2096, 0.4801, 0.2627, 0.4983, 0.2583, 0.512, 0.3217, 0.3008, 0.3419, 0.2721, 0.3296, 0.3036, 0.3429, 0.7499, 0.3299, 0.7154, 0.3386, 0.7144, 0.2695, 0.5422, 0.2679, 0.5372, 0.32, 0.5288, 0.3205, 0.536, 0.3016, 0.3306, 0.3217, 0.3008, 0.3296, 0.3036, 0.3175, 0.3363, 0.2711, 0.5505, 0.2695, 0.5422, 0.3205, 0.536, 0.3211, 0.5451, 0.2817, 0.3643, 0.3016, 0.3306, 0.3175, 0.3363, 0.3054, 0.3725, 0.2777, 0.5708, 0.2711, 0.5505, 0.3211, 0.5451, 0.3231, 0.567, 0.2614, 0.3982, 0.2817, 0.3643, 0.3054, 0.3725, 0.2934, 0.4109, 0.2887, 0.6021, 0.2777, 0.5708, 0.3231, 0.567, 0.3262, 0.5993, 0.24, 0.4297, 0.2614, 0.3982, 0.2934, 0.4109, 0.2816, 0.4459, 0.3023, 0.6406, 0.2887, 0.6021, 0.3262, 0.5993, 0.3301, 0.6385, 0.2213, 0.4581, 0.24, 0.4297, 0.2816, 0.4459, 0.2713, 0.4753, 0.3164, 0.679, 0.3023, 0.6406, 0.3301, 0.6385, 0.3344, 0.6777, 0.2096, 0.4801, 0.2213, 0.4581, 0.2713, 0.4753, 0.2627, 0.4983, 0.2934, 0.4109, 0.3054, 0.3725, 0.3308, 0.3763, 0.3273, 0.418, 0.3262, 0.5993, 0.3231, 0.567, 0.3691, 0.5715, 0.3641, 0.602, 0.2816, 0.4459, 0.2934, 0.4109, 0.3273, 0.418, 0.3238, 0.4538, 0.3301, 0.6385, 0.3262, 0.5993, 0.3641, 0.602, 0.3582, 0.6395, 0.2713, 0.4753, 0.2816, 0.4459, 0.3238, 0.4538, 0.3208, 0.4836, 0.3344, 0.6777, 0.3301, 0.6385, 0.3582, 0.6395, 0.3524, 0.6797, 0.2627, 0.4983, 0.2713, 0.4753, 0.3208, 0.4836, 0.3187, 0.5096, 0.3386, 0.7144, 0.3344, 0.6777, 0.3524, 0.6797, 0.3476, 0.7151, 0.2583, 0.512, 0.2627, 0.4983, 0.3187, 0.5096, 0.3167, 0.526, 0.3296, 0.3036, 0.3419, 0.2721, 0.3378, 0.3052, 0.3429, 0.7499, 0.3386, 0.7144, 0.3476, 0.7151, 0.3205, 0.536, 0.32, 0.5288, 0.3751, 0.5288, 0.3743, 0.5374, 0.3175, 0.3363, 0.3296, 0.3036, 0.3378, 0.3052, 0.3343, 0.339, 0.3211, 0.5451, 0.3205, 0.536, 0.3743, 0.5374, 0.3726, 0.5496, 0.3054, 0.3725, 0.3175, 0.3363, 0.3343, 0.339, 0.3308, 0.3763, 0.3231, 0.567, 0.3211, 0.5451, 0.3726, 0.5496, 0.3691, 0.5715, 0.3167, 0.526, 0.3187, 0.5096, 0.3765, 0.5109, 0.3788, 0.5286, 0.3378, 0.3052, 0.3419, 0.2721, 0.3464, 0.3057, 0.3429, 0.7499, 0.3476, 0.7151, 0.3563, 0.717, 0.3743, 0.5374, 0.3751, 0.5288, 0.4301, 0.5385, 0.4265, 0.5484, 0.3343, 0.339, 0.3378, 0.3052, 0.3464, 0.3057, 0.3511, 0.3397, 0.3726, 0.5496, 0.3743, 0.5374, 0.4265, 0.5484, 0.4217, 0.5615, 0.3308, 0.3763, 0.3343, 0.339, 0.3511, 0.3397, 0.3567, 0.3771, 0.3691, 0.5715, 0.3726, 0.5496, 0.4217, 0.5615, 0.4127, 0.582, 0.3273, 0.418, 0.3308, 0.3763, 0.3567, 0.3771, 0.3621, 0.4176, 0.3641, 0.602, 0.3691, 0.5715, 0.4127, 0.582, 0.4003, 0.6108, 0.3238, 0.4538, 0.3273, 0.418, 0.3621, 0.4176, 0.3694, 0.4531, 0.3582, 0.6395, 0.3641, 0.602, 0.4003, 0.6108, 0.3856, 0.6455, 0.3208, 0.4836, 0.3238, 0.4538, 0.3694, 0.4531, 0.373, 0.4861, 0.3524, 0.6797, 0.3582, 0.6395, 0.3856, 0.6455, 0.3699, 0.6835, 0.3187, 0.5096, 0.3208, 0.4836, 0.373, 0.4861, 0.3765, 0.5109, 0.3476, 0.7151, 0.3524, 0.6797, 0.3699, 0.6835, 0.3563, 0.717, 0.4003, 0.6108, 0.4127, 0.582, 0.4528, 0.599, 0.434, 0.6245, 0.3694, 0.4531, 0.3621, 0.4176, 0.3968, 0.4116, 0.4112, 0.4474, 0.3856, 0.6455, 0.4003, 0.6108, 0.434, 0.6245, 0.4109, 0.6557, 0.373, 0.4861, 0.3694, 0.4531, 0.4112, 0.4474, 0.4234, 0.4779, 0.3699, 0.6835, 0.3856, 0.6455, 0.4109, 0.6557, 0.3862, 0.6901, 0.3765, 0.5109, 0.373, 0.4861, 0.4234, 0.4779, 0.4327, 0.501, 0.3563, 0.717, 0.3699, 0.6835, 0.3862, 0.6901, 0.3644, 0.7202, 0.3788, 0.5286, 0.3765, 0.5109, 0.4327, 0.501, 0.4384, 0.517, 0.3464, 0.3057, 0.3419, 0.2721, 0.3545, 0.3049, 0.3429, 0.7499, 0.3563, 0.717, 0.3644, 0.7202, 0.4265, 0.5484, 0.4301, 0.5385, 0.4793, 0.5614, 0.4739, 0.57, 0.3511, 0.3397, 0.3464, 0.3057, 0.3545, 0.3049, 0.3676, 0.3379, 0.4217, 0.5615, 0.4265, 0.5484, 0.4739, 0.57, 0.466, 0.5805, 0.3567, 0.3771, 0.3511, 0.3397, 0.3676, 0.3379, 0.3819, 0.3731, 0.4127, 0.582, 0.4217, 0.5615, 0.466, 0.5805, 0.4528, 0.599, 0.3621, 0.4176, 0.3567, 0.3771, 0.3819, 0.3731, 0.3968, 0.4116, 0.3545, 0.3049, 0.3419, 0.2721, 0.3621, 0.3026, 0.3429, 0.7499, 0.3644, 0.7202, 0.3716, 0.7245, 0.4739, 0.57, 0.4793, 0.5614, 0.5197, 0.5915, 0.514, 0.5973, 0.3676, 0.3379, 0.3545, 0.3049, 0.3621, 0.3026, 0.383, 0.3333, 0.466, 0.5805, 0.4739, 0.57, 0.514, 0.5973, 0.5037, 0.6071, 0.3819, 0.3731, 0.3676, 0.3379, 0.383, 0.3333, 0.4052, 0.3656, 0.4528, 0.599, 0.466, 0.5805, 0.5037, 0.6071, 0.4888, 0.6206, 0.3968, 0.4116, 0.3819, 0.3731, 0.4052, 0.3656, 0.4288, 0.4029, 0.434, 0.6245, 0.4528, 0.599, 0.4888, 0.6206, 0.4643, 0.6431, 0.4112, 0.4474, 0.3968, 0.4116, 0.4288, 0.4029, 0.4509, 0.4344, 0.4109, 0.6557, 0.434, 0.6245, 0.4643, 0.6431, 0.433, 0.67, 0.4234, 0.4779, 0.4112, 0.4474, 0.4509, 0.4344, 0.4692, 0.4617, 0.3862, 0.6901, 0.4109, 0.6557, 0.433, 0.67, 0.4004, 0.699, 0.4327, 0.501, 0.4234, 0.4779, 0.4692, 0.4617, 0.4821, 0.4816, 0.3644, 0.7202, 0.3862, 0.6901, 0.4004, 0.699, 0.3716, 0.7245, 0.4384, 0.517, 0.4327, 0.501, 0.4821, 0.4816, 0.4905, 0.494, 0.4509, 0.4344, 0.4288, 0.4029, 0.4567, 0.3868, 0.4861, 0.4163, 0.433, 0.67, 0.4643, 0.6431, 0.4906, 0.6644, 0.4514, 0.687, 0.4692, 0.4617, 0.4509, 0.4344, 0.4861, 0.4163, 0.5088, 0.4391, 0.4004, 0.699, 0.433, 0.67, 0.4514, 0.687, 0.4127, 0.7095, 0.4821, 0.4816, 0.4692, 0.4617, 0.5088, 0.4391, 0.5227, 0.4531, 0.3716, 0.7245, 0.4004, 0.699, 0.4127, 0.7095, 0.378, 0.7297, 0.4905, 0.494, 0.4821, 0.4816, 0.5227, 0.4531, 0.5292, 0.4596, 0.3621, 0.3026, 0.3419, 0.2721, 0.369, 0.2994, 0.3429, 0.7499, 0.3716, 0.7245, 0.378, 0.7297, 0.514, 0.5973, 0.5197, 0.5915, 0.546, 0.6289, 0.5431, 0.6312, 0.383, 0.3333, 0.3621, 0.3026, 0.369, 0.2994, 0.3968, 0.3264, 0.5037, 0.6071, 0.514, 0.5973, 0.5431, 0.6312, 0.5369, 0.6356, 0.4052, 0.3656, 0.383, 0.3333, 0.3968, 0.3264, 0.4259, 0.3546, 0.4888, 0.6206, 0.5037, 0.6071, 0.5369, 0.6356, 0.5198, 0.6468, 0.4288, 0.4029, 0.4052, 0.3656, 0.4259, 0.3546, 0.4567, 0.3868, 0.4643, 0.6431, 0.4888, 0.6206, 0.5198, 0.6468, 0.4906, 0.6644, 0.5431, 0.6312, 0.546, 0.6289, 0.5667, 0.6664, 0.5658, 0.6675, 0.3968, 0.3264, 0.369, 0.2994, 0.3749, 0.295, 0.4085, 0.3174, 0.5369, 0.6356, 0.5431, 0.6312, 0.5658, 0.6675, 0.5596, 0.671, 0.4259, 0.3546, 0.3968, 0.3264, 0.4085, 0.3174, 0.4434, 0.3413, 0.5198, 0.6468, 0.5369, 0.6356, 0.5596, 0.671, 0.5443, 0.6775, 0.4567, 0.3868, 0.4259, 0.3546, 0.4434, 0.3413, 0.4815, 0.3696, 0.4906, 0.6644, 0.5198, 0.6468, 0.5443, 0.6775, 0.5118, 0.6892, 0.4861, 0.4163, 0.4567, 0.3868, 0.4815, 0.3696, 0.5148, 0.3933, 0.4514, 0.687, 0.4906, 0.6644, 0.5118, 0.6892, 0.4656, 0.7059, 0.5088, 0.4391, 0.4861, 0.4163, 0.5148, 0.3933, 0.5409, 0.4114, 0.4127, 0.7095, 0.4514, 0.687, 0.4656, 0.7059, 0.4229, 0.7212, 0.5227, 0.4531, 0.5088, 0.4391, 0.5409, 0.4114, 0.5542, 0.421, 0.378, 0.7297, 0.4127, 0.7095, 0.4229, 0.7212, 0.3829, 0.7356, 0.5292, 0.4596, 0.5227, 0.4531, 0.5542, 0.421, 0.5605, 0.4251, 0.369, 0.2994, 0.3419, 0.2721, 0.3749, 0.295, 0.3429, 0.7499, 0.378, 0.7297, 0.3829, 0.7356, 0.4656, 0.7059, 0.5118, 0.6892, 0.5263, 0.7164, 0.4763, 0.7254, 0.5409, 0.4114, 0.5148, 0.3933, 0.5367, 0.367, 0.5668, 0.3796, 0.4229, 0.7212, 0.4656, 0.7059, 0.4763, 0.7254, 0.43, 0.7342, 0.5542, 0.421, 0.5409, 0.4114, 0.5668, 0.3796, 0.5816, 0.3879, 0.3829, 0.7356, 0.4229, 0.7212, 0.43, 0.7342, 0.3865, 0.7421, 0.5605, 0.4251, 0.5542, 0.421, 0.5816, 0.3879, 0.5867, 0.3899, 0.3749, 0.295, 0.3419, 0.2721, 0.3795, 0.2898, 0.3429, 0.7499, 0.3829, 0.7356, 0.3865, 0.7421, 0.5658, 0.6675, 0.5667, 0.6664, 0.5884, 0.7021, 0.5863, 0.705, 0.4085, 0.3174, 0.3749, 0.295, 0.3795, 0.2898, 0.4177, 0.307, 0.5596, 0.671, 0.5658, 0.6675, 0.5863, 0.705, 0.581, 0.7067, 0.4434, 0.3413, 0.4085, 0.3174, 0.4177, 0.307, 0.4577, 0.3258, 0.5443, 0.6775, 0.5596, 0.671, 0.581, 0.7067, 0.5624, 0.7108, 0.4815, 0.3696, 0.4434, 0.3413, 0.4577, 0.3258, 0.4994, 0.3473, 0.5118, 0.6892, 0.5443, 0.6775, 0.5624, 0.7108, 0.5263, 0.7164, 0.5148, 0.3933, 0.4815, 0.3696, 0.4994, 0.3473, 0.5367, 0.367, 0.581, 0.7067, 0.5863, 0.705, 0.6034, 0.748, 0.5907, 0.7475, 0.4577, 0.3258, 0.4177, 0.307, 0.4239, 0.2952, 0.4673, 0.3076, 0.5624, 0.7108, 0.581, 0.7067, 0.5907, 0.7475, 0.57, 0.7463, 0.4994, 0.3473, 0.4577, 0.3258, 0.4673, 0.3076, 0.512, 0.3201, 0.5263, 0.7164, 0.5624, 0.7108, 0.57, 0.7463, 0.5344, 0.7456, 0.5367, 0.367, 0.4994, 0.3473, 0.512, 0.3201, 0.5537, 0.3334, 0.4763, 0.7254, 0.5263, 0.7164, 0.5344, 0.7456, 0.4828, 0.7462, 0.5668, 0.3796, 0.5367, 0.367, 0.5537, 0.3334, 0.5887, 0.3413, 0.43, 0.7342, 0.4763, 0.7254, 0.4828, 0.7462, 0.4339, 0.7479, 0.5816, 0.3879, 0.5668, 0.3796, 0.5887, 0.3413, 0.6105, 0.3476, 0.3865, 0.7421, 0.43, 0.7342, 0.4339, 0.7479, 0.3882, 0.749, 0.5867, 0.3899, 0.5816, 0.3879, 0.6105, 0.3476, 0.6211, 0.3526, 0.3795, 0.2898, 0.3419, 0.2721, 0.3829, 0.2835, 0.3429, 0.7499, 0.3865, 0.7421, 0.3882, 0.749, 0.5863, 0.705, 0.5884, 0.7021, 0.6115, 0.7455, 0.6034, 0.748, 0.4177, 0.307, 0.3795, 0.2898, 0.3829, 0.2835, 0.4239, 0.2952, 0.4339, 0.7479, 0.4828, 0.7462, 0.4843, 0.768, 0.4344, 0.7618, 0.6105, 0.3476, 0.5887, 0.3413, 0.6002, 0.304, 0.6243, 0.3078, 0.3882, 0.749, 0.4339, 0.7479, 0.4344, 0.7618, 0.3879, 0.7558, 0.6211, 0.3526, 0.6105, 0.3476, 0.6243, 0.3078, 0.6385, 0.3106, 0.3829, 0.2835, 0.3419, 0.2721, 0.3844, 0.2774, 0.3429, 0.7499, 0.3882, 0.749, 0.3879, 0.7558, 0.6034, 0.748, 0.6115, 0.7455, 0.6183, 0.7866, 0.6073, 0.786, 0.4239, 0.2952, 0.3829, 0.2835, 0.3844, 0.2774, 0.4272, 0.2825, 0.5907, 0.7475, 0.6034, 0.748, 0.6073, 0.786, 0.5926, 0.7847, 0.4673, 0.3076, 0.4239, 0.2952, 0.4272, 0.2825, 0.4728, 0.2877, 0.57, 0.7463, 0.5907, 0.7475, 0.5926, 0.7847, 0.5713, 0.7819, 0.512, 0.3201, 0.4673, 0.3076, 0.4728, 0.2877, 0.5194, 0.2939, 0.5344, 0.7456, 0.57, 0.7463, 0.5713, 0.7819, 0.535, 0.7754, 0.5537, 0.3334, 0.512, 0.3201, 0.5194, 0.2939, 0.5641, 0.2994, 0.4828, 0.7462, 0.5344, 0.7456, 0.535, 0.7754, 0.4843, 0.768, 0.5887, 0.3413, 0.5537, 0.3334, 0.5641, 0.2994, 0.6002, 0.304, 0.4728, 0.2877, 0.4272, 0.2825, 0.4273, 0.2693, 0.4729, 0.2676, 0.5713, 0.7819, 0.5926, 0.7847, 0.5852, 0.8223, 0.5625, 0.8147, 0.5194, 0.2939, 0.4728, 0.2877, 0.4729, 0.2676, 0.5195, 0.2665, 0.535, 0.7754, 0.5713, 0.7819, 0.5625, 0.8147, 0.5282, 0.804, 0.5641, 0.2994, 0.5194, 0.2939, 0.5195, 0.2665, 0.5642, 0.2658, 0.4843, 0.768, 0.535, 0.7754, 0.5282, 0.804, 0.4804, 0.7897, 0.6002, 0.304, 0.5641, 0.2994, 0.5642, 0.2658, 0.6007, 0.2654, 0.4344, 0.7618, 0.4843, 0.768, 0.4804, 0.7897, 0.4312, 0.7754, 0.6243, 0.3078, 0.6002, 0.304, 0.6007, 0.2654, 0.6272, 0.2656, 0.3879, 0.7558, 0.4344, 0.7618, 0.4312, 0.7754, 0.3858, 0.7624, 0.6385, 0.3106, 0.6243, 0.3078, 0.6272, 0.2656, 0.6428, 0.2655, 0.3844, 0.2774, 0.3419, 0.2721, 0.3844, 0.2708, 0.3429, 0.7499, 0.3879, 0.7558, 0.3858, 0.7624, 0.6073, 0.786, 0.6183, 0.7866, 0.6113, 0.8292, 0.5987, 0.8263, 0.4272, 0.2825, 0.3844, 0.2774, 0.3844, 0.2708, 0.4273, 0.2693, 0.5926, 0.7847, 0.6073, 0.786, 0.5987, 0.8263, 0.5852, 0.8223, 0.6272, 0.2656, 0.6007, 0.2654, 0.5924, 0.2257, 0.6189, 0.2213, 0.3858, 0.7624, 0.4312, 0.7754, 0.4237, 0.7877, 0.382, 0.7683, 0.6428, 0.2655, 0.6272, 0.2656, 0.6189, 0.2213, 0.6364, 0.2184, 0.3844, 0.2708, 0.3419, 0.2721, 0.3828, 0.2642, 0.3429, 0.7499, 0.3858, 0.7624, 0.382, 0.7683, 0.5987, 0.8263, 0.6113, 0.8292, 0.5973, 0.8717, 0.5826, 0.8636, 0.4273, 0.2693, 0.3844, 0.2708, 0.3828, 0.2642, 0.4243, 0.2556, 0.5852, 0.8223, 0.5987, 0.8263, 0.5826, 0.8636, 0.5676, 0.8554, 0.4729, 0.2676, 0.4273, 0.2693, 0.4243, 0.2556, 0.4682, 0.2473, 0.5625, 0.8147, 0.5852, 0.8223, 0.5676, 0.8554, 0.5443, 0.8442, 0.5195, 0.2665, 0.4729, 0.2676, 0.4682, 0.2473, 0.5135, 0.2394, 0.5282, 0.804, 0.5625, 0.8147, 0.5443, 0.8442, 0.5126, 0.8293, 0.5642, 0.2658, 0.5195, 0.2665, 0.5135, 0.2394, 0.5568, 0.232, 0.4804, 0.7897, 0.5282, 0.804, 0.5126, 0.8293, 0.4702, 0.8094, 0.6007, 0.2654, 0.5642, 0.2658, 0.5568, 0.232, 0.5924, 0.2257, 0.4312, 0.7754, 0.4804, 0.7897, 0.4702, 0.8094, 0.4237, 0.7877, 0.5443, 0.8442, 0.5676, 0.8554, 0.5426, 0.886, 0.5219, 0.872, 0.5135, 0.2394, 0.4682, 0.2473, 0.4588, 0.2277, 0.501, 0.2131, 0.5126, 0.8293, 0.5443, 0.8442, 0.5219, 0.872, 0.4922, 0.8521, 0.5568, 0.232, 0.5135, 0.2394, 0.501, 0.2131, 0.5413, 0.1988, 0.4702, 0.8094, 0.5126, 0.8293, 0.4922, 0.8521, 0.4549, 0.8267, 0.5924, 0.2257, 0.5568, 0.232, 0.5413, 0.1988, 0.576, 0.187, 0.4237, 0.7877, 0.4702, 0.8094, 0.4549, 0.8267, 0.414, 0.7989, 0.6189, 0.2213, 0.5924, 0.2257, 0.576, 0.187, 0.6029, 0.1779, 0.382, 0.7683, 0.4237, 0.7877, 0.414, 0.7989, 0.3769, 0.7734, 0.6364, 0.2184, 0.6189, 0.2213, 0.6029, 0.1779, 0.6192, 0.1713, 0.3828, 0.2642, 0.3419, 0.2721, 0.3795, 0.2581, 0.3429, 0.7499, 0.382, 0.7683, 0.3769, 0.7734, 0.5826, 0.8636, 0.5973, 0.8717, 0.5675, 0.9062, 0.5576, 0.8961, 0.4243, 0.2556, 0.3828, 0.2642, 0.3795, 0.2581, 0.4187, 0.2405, 0.5676, 0.8554, 0.5826, 0.8636, 0.5576, 0.8961, 0.5426, 0.886, 0.4682, 0.2473, 0.4243, 0.2556, 0.4187, 0.2405, 0.4588, 0.2277, 0.3769, 0.7734, 0.414, 0.7989, 0.4011, 0.8079, 0.3706, 0.7777, 0.6192, 0.1713, 0.6029, 0.1779, 0.5751, 0.1363, 0.5939, 0.125, 0.3795, 0.2581, 0.3419, 0.2721, 0.3747, 0.2527, 0.3429, 0.7499, 0.3769, 0.7734, 0.3706, 0.7777, 0.5576, 0.8961, 0.5675, 0.9062, 0.5326, 0.9392, 0.523, 0.9273, 0.4187, 0.2405, 0.3795, 0.2581, 0.3747, 0.2527, 0.4103, 0.2287, 0.5426, 0.886, 0.5576, 0.8961, 0.523, 0.9273, 0.5105, 0.9146, 0.4588, 0.2277, 0.4187, 0.2405, 0.4103, 0.2287, 0.4455, 0.2095, 0.5219, 0.872, 0.5426, 0.886, 0.5105, 0.9146, 0.4915, 0.896, 0.501, 0.2131, 0.4588, 0.2277, 0.4455, 0.2095, 0.4818, 0.1882, 0.4922, 0.8521, 0.5219, 0.872, 0.4915, 0.896, 0.4655, 0.871, 0.5413, 0.1988, 0.501, 0.2131, 0.4818, 0.1882, 0.5186, 0.1679, 0.4549, 0.8267, 0.4922, 0.8521, 0.4655, 0.871, 0.4342, 0.8403, 0.576, 0.187, 0.5413, 0.1988, 0.5186, 0.1679, 0.5493, 0.1502, 0.414, 0.7989, 0.4549, 0.8267, 0.4342, 0.8403, 0.4011, 0.8079, 0.6029, 0.1779, 0.576, 0.187, 0.5493, 0.1502, 0.5751, 0.1363, 0.4818, 0.1882, 0.4455, 0.2095, 0.4285, 0.193, 0.4579, 0.1663, 0.4655, 0.871, 0.4915, 0.896, 0.4547, 0.9146, 0.4342, 0.8854, 0.5186, 0.1679, 0.4818, 0.1882, 0.4579, 0.1663, 0.4879, 0.1407, 0.4342, 0.8403, 0.4655, 0.871, 0.4342, 0.8854, 0.4095, 0.8495, 0.5493, 0.1502, 0.5186, 0.1679, 0.4879, 0.1407, 0.5157, 0.1162, 0.4011, 0.8079, 0.4342, 0.8403, 0.4095, 0.8495, 0.3853, 0.8137, 0.5751, 0.1363, 0.5493, 0.1502, 0.5157, 0.1162, 0.5373, 0.09751, 0.3706, 0.7777, 0.4011, 0.8079, 0.3853, 0.8137, 0.3632, 0.7807, 0.5939, 0.125, 0.5751, 0.1363, 0.5373, 0.09751, 0.5533, 0.08255, 0.3747, 0.2527, 0.3419, 0.2721, 0.369, 0.2476, 0.3429, 0.7499, 0.3706, 0.7777, 0.3632, 0.7807, 0.523, 0.9273, 0.5326, 0.9392, 0.4878, 0.9664, 0.4804, 0.952, 0.4103, 0.2287, 0.3747, 0.2527, 0.369, 0.2476, 0.3991, 0.2183, 0.5105, 0.9146, 0.523, 0.9273, 0.4804, 0.952, 0.47, 0.9363, 0.4455, 0.2095, 0.4103, 0.2287, 0.3991, 0.2183, 0.4285, 0.193, 0.4915, 0.896, 0.5105, 0.9146, 0.47, 0.9363, 0.4547, 0.9146, 0.5533, 0.08255, 0.5373, 0.09751, 0.4921, 0.0637, 0.5062, 0.04383, 0.369, 0.2476, 0.3419, 0.2721, 0.3623, 0.2434, 0.3429, 0.7499, 0.3632, 0.7807, 0.3552, 0.7825, 0.4804, 0.952, 0.4878, 0.9664, 0.4354, 0.9866, 0.4296, 0.9694, 0.3991, 0.2183, 0.369, 0.2476, 0.3623, 0.2434, 0.3844, 0.2112, 0.47, 0.9363, 0.4804, 0.952, 0.4296, 0.9694, 0.4226, 0.9512, 0.4285, 0.193, 0.3991, 0.2183, 0.3844, 0.2112, 0.4082, 0.1792, 0.4547, 0.9146, 0.47, 0.9363, 0.4226, 0.9512, 0.4125, 0.9266, 0.4579, 0.1663, 0.4285, 0.193, 0.4082, 0.1792, 0.4302, 0.1488, 0.4342, 0.8854, 0.4547, 0.9146, 0.4125, 0.9266, 0.3996, 0.8951, 0.4879, 0.1407, 0.4579, 0.1663, 0.4302, 0.1488, 0.4523, 0.1181, 0.4095, 0.8495, 0.4342, 0.8854, 0.3996, 0.8951, 0.3837, 0.8556, 0.5157, 0.1162, 0.4879, 0.1407, 0.4523, 0.1181, 0.4746, 0.0872, 0.3853, 0.8137, 0.4095, 0.8495, 0.3837, 0.8556, 0.3688, 0.8176, 0.5373, 0.09751, 0.5157, 0.1162, 0.4746, 0.0872, 0.4921, 0.0637, 0.3632, 0.7807, 0.3853, 0.8137, 0.3688, 0.8176, 0.3552, 0.7825, 0.3996, 0.8951, 0.4125, 0.9266, 0.3675, 0.9321, 0.3625, 0.8987, 0.4523, 0.1181, 0.4302, 0.1488, 0.3972, 0.1358, 0.4117, 0.1016, 0.3837, 0.8556, 0.3996, 0.8951, 0.3625, 0.8987, 0.3566, 0.8579, 0.4746, 0.0872, 0.4523, 0.1181, 0.4117, 0.1016, 0.4274, 0.067, 0.3688, 0.8176, 0.3837, 0.8556, 0.3566, 0.8579, 0.3515, 0.819, 0.4921, 0.0637, 0.4746, 0.0872, 0.4274, 0.067, 0.4388, 0.03862, 0.3552, 0.7825, 0.3688, 0.8176, 0.3515, 0.819, 0.3469, 0.783, 0.5062, 0.04383, 0.4921, 0.0637, 0.4388, 0.03862, 0.4488, 0.01315, 0.3623, 0.2434, 0.3419, 0.2721, 0.3546, 0.24, 0.3429, 0.7499, 0.3552, 0.7825, 0.3469, 0.783, 0.4296, 0.9694, 0.4354, 0.9866, 0.3768, 0.9999, 0.3749, 0.9793, 0.3844, 0.2112, 0.3623, 0.2434, 0.3546, 0.24, 0.3689, 0.2049, 0.4226, 0.9512, 0.4296, 0.9694, 0.3749, 0.9793, 0.3715, 0.9574, 0.4082, 0.1792, 0.3844, 0.2112, 0.3689, 0.2049, 0.3828, 0.1707, 0.4125, 0.9266, 0.4226, 0.9512, 0.3715, 0.9574, 0.3675, 0.9321, 0.4302, 0.1488, 0.4082, 0.1792, 0.3828, 0.1707, 0.3972, 0.1358, 0.3429, 0.7499, 0.3469, 0.783, 0.3385, 0.7826, 0.3749, 0.9793, 0.3768, 0.9999, 0.3141, 0.9928, 0.3164, 0.974, 0.3689, 0.2049, 0.3546, 0.24, 0.3458, 0.2389, 0.3524, 0.2017, 0.3715, 0.9574, 0.3749, 0.9793, 0.3164, 0.974, 0.3182, 0.9534, 0.3828, 0.1707, 0.3689, 0.2049, 0.3524, 0.2017, 0.357, 0.1657, 0.3675, 0.9321, 0.3715, 0.9574, 0.3182, 0.9534, 0.3207, 0.9296, 0.3972, 0.1358, 0.3828, 0.1707, 0.357, 0.1657, 0.3623, 0.1282, 0.3625, 0.8987, 0.3675, 0.9321, 0.3207, 0.9296, 0.3245, 0.8962, 0.4117, 0.1016, 0.3972, 0.1358, 0.3623, 0.1282, 0.3677, 0.09135, 0.3566, 0.8579, 0.3625, 0.8987, 0.3245, 0.8962, 0.3293, 0.8553, 0.4274, 0.067, 0.4117, 0.1016, 0.3677, 0.09135, 0.3729, 0.05794, 0.3515, 0.819, 0.3566, 0.8579, 0.3293, 0.8553, 0.3339, 0.8181, 0.4388, 0.03862, 0.4274, 0.067, 0.3729, 0.05794, 0.3788, 0.02603, 0.3469, 0.783, 0.3515, 0.819, 0.3339, 0.8181, 0.3385, 0.7826, 0.4488, 0.01315, 0.4388, 0.03862, 0.3788, 0.02603, 0.3816, 0.0001123, 0.3546, 0.24, 0.3419, 0.2721, 0.3458, 0.2389, 0.3293, 0.8553, 0.3245, 0.8962, 0.2874, 0.8892, 0.302, 0.8512, 0.3729, 0.05794, 0.3677, 0.09135, 0.3231, 0.08851, 0.3188, 0.05367, 0.3339, 0.8181, 0.3293, 0.8553, 0.302, 0.8512, 0.3166, 0.8149, 0.3788, 0.02603, 0.3729, 0.05794, 0.3188, 0.05367, 0.3161, 0.02385, 0.3385, 0.7826, 0.3339, 0.8181, 0.3166, 0.8149, 0.3302, 0.7811, 0.3816, 0.0001123, 0.3788, 0.02603, 0.3161, 0.02385, 0.3144, 0.0001122, 0.3458, 0.2389, 0.3419, 0.2721, 0.3372, 0.2389, 0.3429, 0.7499, 0.3385, 0.7826, 0.3302, 0.7811, 0.3164, 0.974, 0.3141, 0.9928, 0.2541, 0.9787, 0.2595, 0.963, 0.3524, 0.2017, 0.3458, 0.2389, 0.3372, 0.2389, 0.3344, 0.2017, 0.3182, 0.9534, 0.3164, 0.974, 0.2595, 0.963, 0.2663, 0.9446, 0.357, 0.1657, 0.3524, 0.2017, 0.3344, 0.2017, 0.331, 0.163, 0.3207, 0.9296, 0.3182, 0.9534, 0.2663, 0.9446, 0.2757, 0.9197, 0.3623, 0.1282, 0.357, 0.1657, 0.331, 0.163, 0.3266, 0.1259, 0.3245, 0.8962, 0.3207, 0.9296, 0.2757, 0.9197, 0.2874, 0.8892, 0.3677, 0.09135, 0.3623, 0.1282, 0.3266, 0.1259, 0.3231, 0.08851, 0.3344, 0.2017, 0.3372, 0.2389, 0.3291, 0.2396, 0.317, 0.2042, 0.2663, 0.9446, 0.2595, 0.963, 0.2077, 0.9412, 0.2177, 0.9262, 0.331, 0.163, 0.3344, 0.2017, 0.317, 0.2042, 0.3037, 0.1679, 0.2757, 0.9197, 0.2663, 0.9446, 0.2177, 0.9262, 0.2321, 0.9059, 0.3266, 0.1259, 0.331, 0.163, 0.3037, 0.1679, 0.2917, 0.1297, 0.2874, 0.8892, 0.2757, 0.9197, 0.2321, 0.9059, 0.2519, 0.8776, 0.3231, 0.08851, 0.3266, 0.1259, 0.2917, 0.1297, 0.2761, 0.09303, 0.302, 0.8512, 0.2874, 0.8892, 0.2519, 0.8776, 0.2752, 0.8431, 0.3188, 0.05367, 0.3231, 0.08851, 0.2761, 0.09303, 0.2629, 0.05894, 0.3166, 0.8149, 0.302, 0.8512, 0.2752, 0.8431, 0.3, 0.809, 0.3161, 0.02385, 0.3188, 0.05367, 0.2629, 0.05894, 0.254, 0.0299, 0.3302, 0.7811, 0.3166, 0.8149, 0.3, 0.809, 0.3221, 0.7785, 0.3144, 0.0001122, 0.3161, 0.02385, 0.254, 0.0299, 0.2486, 0.00576, 0.3372, 0.2389, 0.3419, 0.2721, 0.3291, 0.2396, 0.3429, 0.7499, 0.3302, 0.7811, 0.3221, 0.7785, 0.2595, 0.963, 0.2541, 0.9787, 0.1974, 0.9575, 0.2077, 0.9412, 0.2629, 0.05894, 0.2761, 0.09303, 0.2337, 0.1057, 0.2118, 0.07432, 0.3, 0.809, 0.2752, 0.8431, 0.2491, 0.8314, 0.2851, 0.8007, 0.254, 0.0299, 0.2629, 0.05894, 0.2118, 0.07432, 0.1934, 0.04647, 0.3221, 0.7785, 0.3, 0.809, 0.2851, 0.8007, 0.3143, 0.775, 0.2486, 0.00576, 0.254, 0.0299, 0.1934, 0.04647, 0.1835, 0.01975, 0.3291, 0.2396, 0.3419, 0.2721, 0.3212, 0.2416, 0.3429, 0.7499, 0.3221, 0.7785, 0.3143, 0.775, 0.2077, 0.9412, 0.1974, 0.9575, 0.14, 0.933, 0.1558, 0.9154, 0.317, 0.2042, 0.3291, 0.2396, 0.3212, 0.2416, 0.3006, 0.2093, 0.2177, 0.9262, 0.2077, 0.9412, 0.1558, 0.9154, 0.1703, 0.9016, 0.3037, 0.1679, 0.317, 0.2042, 0.3006, 0.2093, 0.2784, 0.1754, 0.2321, 0.9059, 0.2177, 0.9262, 0.1703, 0.9016, 0.1905, 0.8843, 0.2917, 0.1297, 0.3037, 0.1679, 0.2784, 0.1754, 0.2575, 0.1394, 0.2519, 0.8776, 0.2321, 0.9059, 0.1905, 0.8843, 0.2159, 0.8601, 0.2761, 0.09303, 0.2917, 0.1297, 0.2575, 0.1394, 0.2337, 0.1057, 0.2752, 0.8431, 0.2519, 0.8776, 0.2159, 0.8601, 0.2491, 0.8314, 0.1703, 0.9016, 0.1558, 0.9154, 0.1072, 0.8833, 0.1268, 0.8694, 0.2784, 0.1754, 0.3006, 0.2093, 0.2851, 0.2165, 0.2543, 0.1867, 0.1905, 0.8843, 0.1703, 0.9016, 0.1268, 0.8694, 0.1513, 0.854, 0.2575, 0.1394, 0.2784, 0.1754, 0.2543, 0.1867, 0.2249, 0.1551, 0.2159, 0.8601, 0.1905, 0.8843, 0.1513, 0.854, 0.1843, 0.8367, 0.2337, 0.1057, 0.2575, 0.1394, 0.2249, 0.1551, 0.1945, 0.1223, 0.2491, 0.8314, 0.2159, 0.8601, 0.1843, 0.8367, 0.2271, 0.8149, 0.2118, 0.07432, 0.2337, 0.1057, 0.1945, 0.1223, 0.165, 0.09408, 0.2851, 0.8007, 0.2491, 0.8314, 0.2271, 0.8149, 0.2717, 0.7906, 0.1934, 0.04647, 0.2118, 0.07432, 0.165, 0.09408, 0.1407, 0.07163, 0.3143, 0.775, 0.2851, 0.8007, 0.2717, 0.7906, 0.3078, 0.77, 0.1835, 0.01975, 0.1934, 0.04647, 0.1407, 0.07163, 0.1247, 0.0456, 0.3212, 0.2416, 0.3419, 0.2721, 0.3141, 0.2448, 0.3429, 0.7499, 0.3143, 0.775, 0.3078, 0.77, 0.1558, 0.9154, 0.14, 0.933, 0.08856, 0.9004, 0.1072, 0.8833, 0.3006, 0.2093, 0.3212, 0.2416, 0.3141, 0.2448, 0.2851, 0.2165, 0.2717, 0.7906, 0.2271, 0.8149, 0.211, 0.7951, 0.2601, 0.7789, 0.1407, 0.07163, 0.165, 0.09408, 0.1246, 0.1215, 0.09257, 0.1046, 0.3078, 0.77, 0.2717, 0.7906, 0.2601, 0.7789, 0.3025, 0.7642, 0.1247, 0.0456, 0.1407, 0.07163, 0.09257, 0.1046, 0.06983, 0.08167, 0.3141, 0.2448, 0.3419, 0.2721, 0.3082, 0.2492, 0.3429, 0.7499, 0.3078, 0.77, 0.3025, 0.7642, 0.1072, 0.8833, 0.08856, 0.9004, 0.04223, 0.8595, 0.06738, 0.8426, 0.2851, 0.2165, 0.3141, 0.2448, 0.3082, 0.2492, 0.2723, 0.2257, 0.1268, 0.8694, 0.1072, 0.8833, 0.06738, 0.8426, 0.09383, 0.8312, 0.2543, 0.1867, 0.2851, 0.2165, 0.2723, 0.2257, 0.2341, 0.2007, 0.1513, 0.854, 0.1268, 0.8694, 0.09383, 0.8312, 0.1231, 0.8211, 0.2249, 0.1551, 0.2543, 0.1867, 0.2341, 0.2007, 0.1979, 0.1721, 0.1843, 0.8367, 0.1513, 0.854, 0.1231, 0.8211, 0.1601, 0.8104, 0.1945, 0.1223, 0.2249, 0.1551, 0.1979, 0.1721, 0.1572, 0.1364, 0.2271, 0.8149, 0.1843, 0.8367, 0.1601, 0.8104, 0.211, 0.7951, 0.165, 0.09408, 0.1945, 0.1223, 0.1572, 0.1364, 0.1246, 0.1215, 0.2341, 0.2007, 0.2723, 0.2257, 0.2629, 0.2368, 0.2192, 0.217, 0.1231, 0.8211, 0.09383, 0.8312, 0.07688, 0.794, 0.109, 0.7882, 0.1979, 0.1721, 0.2341, 0.2007, 0.2192, 0.217, 0.1748, 0.1927, 0.1601, 0.8104, 0.1231, 0.8211, 0.109, 0.7882, 0.1487, 0.7815, 0.1572, 0.1364, 0.1979, 0.1721, 0.1748, 0.1927, 0.132, 0.1745, 0.211, 0.7951, 0.1601, 0.8104, 0.1487, 0.7815, 0.2013, 0.7735, 0.1246, 0.1215, 0.1572, 0.1364, 0.132, 0.1745, 0.08572, 0.1649, 0.2601, 0.7789, 0.211, 0.7951, 0.2013, 0.7735, 0.2524, 0.7655, 0.09257, 0.1046, 0.1246, 0.1215, 0.08572, 0.1649, 0.05224, 0.1469, 0.3025, 0.7642, 0.2601, 0.7789, 0.2524, 0.7655, 0.2986, 0.7577, 0.06983, 0.08167, 0.09257, 0.1046, 0.05224, 0.1469, 0.02265, 0.1282, 0.3082, 0.2492, 0.3419, 0.2721, 0.3035, 0.2544, 0.3429, 0.7499, 0.3025, 0.7642, 0.2986, 0.7577, 0.06738, 0.8426, 0.04223, 0.8595, 0.006047, 0.8079, 0.0439, 0.8, 0.2723, 0.2257, 0.3082, 0.2492, 0.3035, 0.2544, 0.2629, 0.2368, 0.09383, 0.8312, 0.06738, 0.8426, 0.0439, 0.8, 0.07688, 0.794, 0.05224, 0.1469, 0.08572, 0.1649, 0.07198, 0.2024, 0.03771, 0.1903, 0.2986, 0.7577, 0.2524, 0.7655, 0.2481, 0.7512, 0.2965, 0.7507, 0.02265, 0.1282, 0.05224, 0.1469, 0.03771, 0.1903, 0.002083, 0.1815, 0.3035, 0.2544, 0.3419, 0.2721, 0.3, 0.2607, 0.3429, 0.7499, 0.2986, 0.7577, 0.2965, 0.7507, 0.0439, 0.8, 0.006047, 0.8079, 0.0001122, 0.7532, 0.03438, 0.7549, 0.2629, 0.2368, 0.3035, 0.2544, 0.3, 0.2607, 0.257, 0.2497, 0.07688, 0.794, 0.0439, 0.8, 0.03438, 0.7549, 0.06702, 0.755, 0.2192, 0.217, 0.2629, 0.2368, 0.257, 0.2497, 0.2091, 0.2358, 0.109, 0.7882, 0.07688, 0.794, 0.06702, 0.755, 0.1015, 0.754, 0.1748, 0.1927, 0.2192, 0.217, 0.2091, 0.2358, 0.1607, 0.2212, 0.1487, 0.7815, 0.109, 0.7882, 0.1015, 0.754, 0.1401, 0.7528, 0.132, 0.1745, 0.1748, 0.1927, 0.1607, 0.2212, 0.1162, 0.2116, 0.2013, 0.7735, 0.1487, 0.7815, 0.1401, 0.7528, 0.194, 0.7513, 0.08572, 0.1649, 0.132, 0.1745, 0.1162, 0.2116, 0.07198, 0.2024, 0.2524, 0.7655, 0.2013, 0.7735, 0.194, 0.7513, 0.2481, 0.7512, 0.1015, 0.754, 0.06702, 0.755, 0.0771, 0.7124, 0.1056, 0.7172, 0.1607, 0.2212, 0.2091, 0.2358, 0.2045, 0.2575, 0.1562, 0.249, 0.1401, 0.7528, 0.1015, 0.754, 0.1056, 0.7172, 0.144, 0.7219, 0.1162, 0.2116, 0.1607, 0.2212, 0.1562, 0.249, 0.1124, 0.2463, 0.194, 0.7513, 0.1401, 0.7528, 0.144, 0.7219, 0.1929, 0.7286, 0.07198, 0.2024, 0.1162, 0.2116, 0.1124, 0.2463, 0.073, 0.2452, 0.2481, 0.7512, 0.194, 0.7513, 0.1929, 0.7286, 0.2471, 0.7366, 0.03771, 0.1903, 0.07198, 0.2024, 0.073, 0.2452, 0.03335, 0.2373, 0.2965, 0.7507, 0.2481, 0.7512, 0.2471, 0.7366, 0.2963, 0.7436, 0.002083, 0.1815, 0.03771, 0.1903, 0.03335, 0.2373, 0.0001122, 0.2392, 0.3, 0.2607, 0.3419, 0.2721, 0.2984, 0.2672, 0.3429, 0.7499, 0.2965, 0.7507, 0.2963, 0.7436, 0.03438, 0.7549, 0.0001122, 0.7532, 0.01673, 0.701, 0.04595, 0.7096, 0.257, 0.2497, 0.3, 0.2607, 0.2984, 0.2672, 0.2538, 0.2628, 0.06702, 0.755, 0.03438, 0.7549, 0.04595, 0.7096, 0.0771, 0.7124, 0.2091, 0.2358, 0.257, 0.2497, 0.2538, 0.2628, 0.2045, 0.2575])
me_sphere.use_remesh_preserve_volume = False
me_sphere.use_remesh_preserve_attributes = False
me_sphere.use_mirror_vertex_groups = False
me_sphere.update()

# ---- objects
ob_snowbump = bpy.data.objects.new('Snowbump', me_sphere)
ob_lamp = bpy.data.objects.new('Lamp', light_lamp)
ob_camera = bpy.data.objects.new('Camera', cam_camera)

# ---- transforms, parenting, visibility, modifiers, constraints
ob_snowbump.location = (0.0, 0.0, 0.0)
ob_snowbump.scale = (1.0, 0.6513, 1.0)
ob_snowbump.lineart.crease_threshold = 0.0
ob_lamp.location = (4.076, 1.005, 5.904)
ob_lamp.rotation_euler = (0.6503, 0.05522, 1.866)
ob_lamp.lock_rotations_4d = False
ob_lamp.empty_display_type = 'ARROWS'
ob_lamp.color = (0.0, 0.0, 0.0, 0.0)
ob_lamp.lineart.crease_threshold = 0.0
ob_camera.location = (7.481, -6.508, 5.344)
ob_camera.rotation_euler = (1.109, 0.01082, 0.8149)
ob_camera.lock_rotations_4d = False
ob_camera.empty_display_type = 'ARROWS'
ob_camera.color = (0.0, 0.0, 0.0, 0.0)
ob_camera.display_type = 'WIRE'
ob_camera.lineart.crease_threshold = 0.0

# ---- collection membership
col_collection_1.objects.link(ob_snowbump)
col_collection_1.objects.link(ob_lamp)
col_collection_1.objects.link(ob_camera)

# ---- scene / render settings (as saved in the file)
scene.camera = ob_camera
scene.frame_start = 1; scene.frame_end = 250; scene.frame_set(1)
scene.render.engine = 'BLENDER_EEVEE_NEXT'
scene.render.resolution_percentage = 50
scene.render.dither_intensity = 0.0
scene.cycles.use_denoising = False
scene.cycles.samples = 128
scene.cycles.sampling_pattern = 'TABULATED_SOBOL'
scene.cycles.light_sampling_threshold = 0.0
scene.cycles.use_adaptive_sampling = False
scene.cycles.use_light_tree = False
scene.cycles.blur_glossy = 0.0
scene.cycles.sample_clamp_indirect = 0.0
scene.view_settings.view_transform = 'Standard'
bpy.context.view_layer.update()
